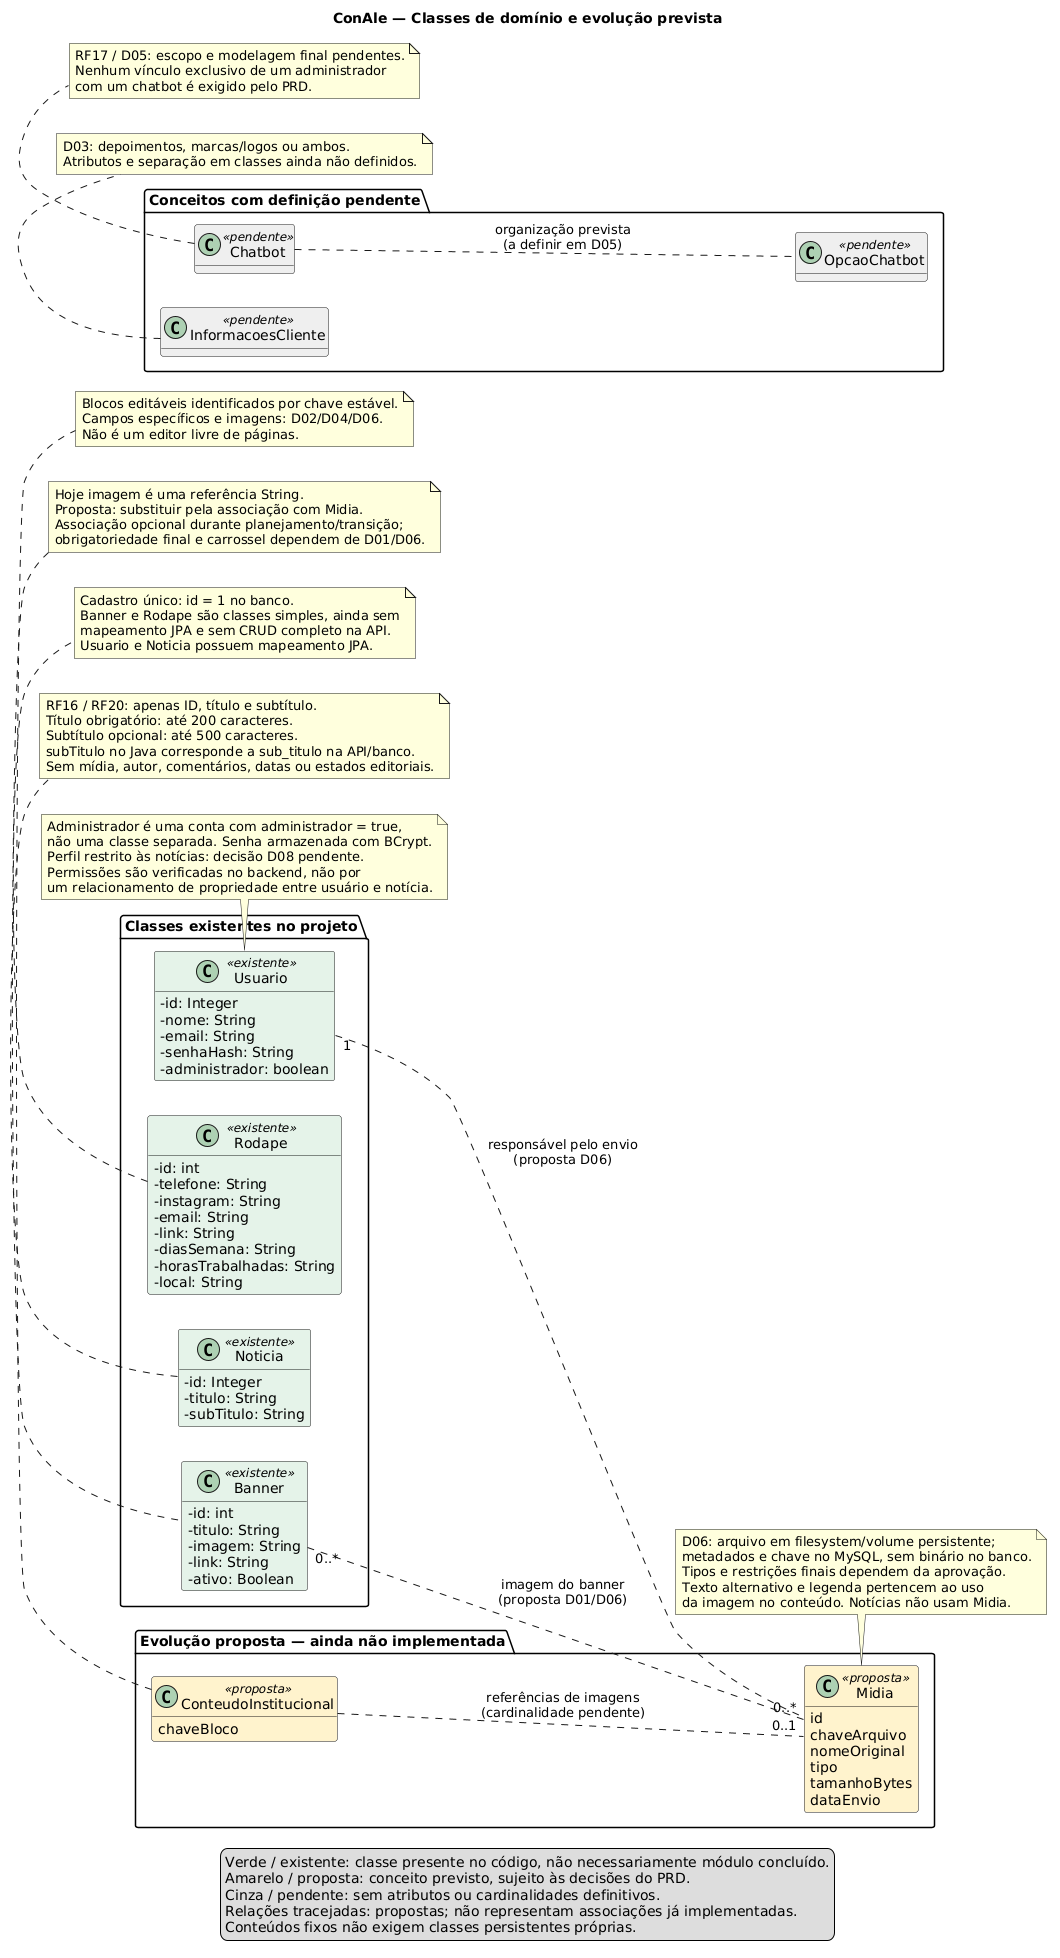

The diagram above was rendered by PlantUML. Its source (embedded in the PNG):
@startuml
' Modelo de domínio: classes atuais e conceitos previstos no PRD.
' Não representa services/controllers nem cria classes na aplicação.
title ConAle — Classes de domínio e evolução prevista
left to right direction
hide methods
skinparam classAttributeIconSize 0
skinparam shadowing false
skinparam classBackgroundColor<<existente>> #E5F3E9
skinparam classBackgroundColor<<proposta>> #FFF2CC
skinparam classBackgroundColor<<pendente>> #EEEEEE

package "Classes existentes no projeto" {
  class Usuario <<existente>> {
    - id: Integer
    - nome: String
    - email: String
    - senhaHash: String
    - administrador: boolean
  }
  class Noticia <<existente>> {
    - id: Integer
    - titulo: String
    - subTitulo: String
  }
  class Banner <<existente>> {
    - id: int
    - titulo: String
    - imagem: String
    - link: String
    - ativo: Boolean
  }
  class Rodape <<existente>> {
    - id: int
    - telefone: String
    - instagram: String
    - email: String
    - link: String
    - diasSemana: String
    - horasTrabalhadas: String
    - local: String
  }
}

note bottom of Usuario
  Administrador é uma conta com administrador = true,
  não uma classe separada. Senha armazenada com BCrypt.
  Perfil restrito às notícias: decisão D08 pendente.
  Permissões são verificadas no backend, não por
  um relacionamento de propriedade entre usuário e notícia.
end note
note bottom of Noticia
  RF16 / RF20: apenas ID, título e subtítulo.
  Título obrigatório: até 200 caracteres.
  Subtítulo opcional: até 500 caracteres.
  subTitulo no Java corresponde a sub_titulo na API/banco.
  Sem mídia, autor, comentários, datas ou estados editoriais.
end note
note bottom of Rodape
  Cadastro único: id = 1 no banco.
  Banner e Rodape são classes simples, ainda sem
  mapeamento JPA e sem CRUD completo na API.
  Usuario e Noticia possuem mapeamento JPA.
end note

package "Evolução proposta — ainda não implementada" {
  class Midia <<proposta>> {
    id
    chaveArquivo
    nomeOriginal
    tipo
    tamanhoBytes
    dataEnvio
  }
  class ConteudoInstitucional <<proposta>> {
    chaveBloco
  }
}

' Relações tracejadas são propostas, não associações JPA existentes.
Usuario "1" .. "0..*" Midia : responsável pelo envio\n(proposta D06)
Banner "0..*" .. "0..1" Midia : imagem do banner\n(proposta D01/D06)
ConteudoInstitucional .. Midia : referências de imagens\n(cardinalidade pendente)

note bottom of Midia
  D06: arquivo em filesystem/volume persistente;
  metadados e chave no MySQL, sem binário no banco.
  Tipos e restrições finais dependem da aprovação.
  Texto alternativo e legenda pertencem ao uso
  da imagem no conteúdo. Notícias não usam Midia.
end note
note top of Banner
  Hoje imagem é uma referência String.
  Proposta: substituir pela associação com Midia.
  Associação opcional durante planejamento/transição;
  obrigatoriedade final e carrossel dependem de D01/D06.
end note
note bottom of ConteudoInstitucional
  Blocos editáveis identificados por chave estável.
  Campos específicos e imagens: D02/D04/D06.
  Não é um editor livre de páginas.
end note

package "Conceitos com definição pendente" {
  class InformacoesCliente <<pendente>>
  class Chatbot <<pendente>>
  class OpcaoChatbot <<pendente>>
}
note bottom of InformacoesCliente
  D03: depoimentos, marcas/logos ou ambos.
  Atributos e separação em classes ainda não definidos.
end note
Chatbot .. OpcaoChatbot : organização prevista\n(a definir em D05)
note bottom of Chatbot
  RF17 / D05: escopo e modelagem final pendentes.
  Nenhum vínculo exclusivo de um administrador
  com um chatbot é exigido pelo PRD.
end note

legend bottom
  Verde / existente: classe presente no código, não necessariamente módulo concluído.
  Amarelo / proposta: conceito previsto, sujeito às decisões do PRD.
  Cinza / pendente: sem atributos ou cardinalidades definitivos.
  Relações tracejadas: propostas; não representam associações já implementadas.
  Conteúdos fixos não exigem classes persistentes próprias.
endlegend
@enduml